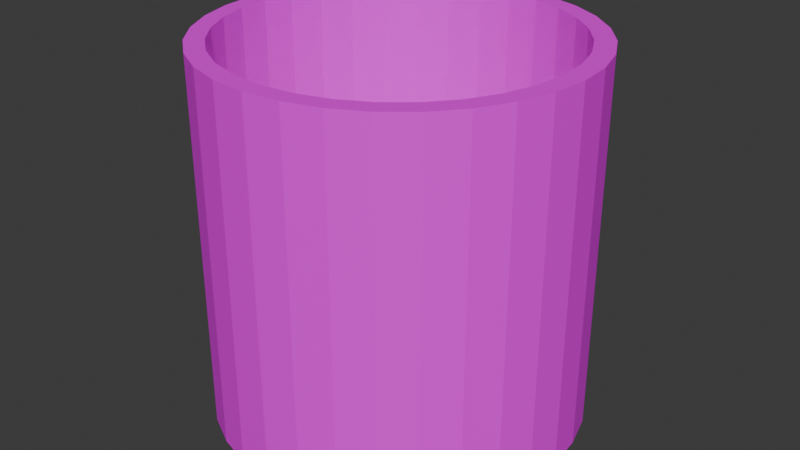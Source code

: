 # Source: Wicker_Basket.blend  (saved by Blender 4.0.36; exported with 4.5.12 LTS)
import bpy
from mathutils import Matrix  # noqa: F401  (used for matrix-valued properties, if any)

bpy.ops.wm.read_factory_settings(use_empty=True)
scene = bpy.context.scene
scene.name = 'Scene'

# ---- collections
col_collection = bpy.data.collections.new('Collection'); scene.collection.children.link(col_collection)

# ---- images (referenced by path relative to the original .blend; pixels are not part of the script)
import os
ASSET_DIR = os.environ.get("B2B_ASSET_DIR", "")  # directory of the original .blend (textures are referenced by path, not embedded)
HERE = os.path.dirname(os.path.abspath(__file__))  # packed textures are extracted next to this script under _unpacked/

def load_image(name, relpath, width, height, colorspace="sRGB"):
    """Load a texture the original file referenced (path relative to the .blend, or extracted next to this script)."""
    p = next((c for c in (os.path.join(HERE, relpath), os.path.join(ASSET_DIR, relpath)) if relpath and os.path.exists(c)), "")
    if p:
        img = bpy.data.images.load(p, check_existing=True)
        img.name = name
    else:  # same state as the original file: an image datablock whose file is absent (Cycles renders it pink)
        img = bpy.data.images.new(name, width, height)
        img.source = "FILE"
        img.filepath = "//" + (relpath or name)
    img.colorspace_settings.name = colorspace
    return img
img_floormulchbookatlas_png = load_image('FloorMulchBookAtlas.png', 'FloorMulchBookAtlas.png', 1024, 1024, 'sRGB')

# ---- materials (node trees are filled in below, after node groups)
mat_material_001 = bpy.data.materials.new('Material.001')
mat_material_001.use_transparent_shadow = False

# ---- material node trees
mat_material_001.use_nodes = True; mat_material_001.node_tree.nodes.clear()
_N = mat_material_001.node_tree.nodes; _L = mat_material_001.node_tree.links
n0 = _N.new('ShaderNodeBsdfPrincipled'); n0.name = 'Principled BSDF'; n0.location = (10, 300)
n0.inputs[3].default_value = 1.45
n1 = _N.new('ShaderNodeOutputMaterial'); n1.name = 'Material Output'; n1.location = (300, 300)
n2 = _N.new('ShaderNodeTexImage'); n2.name = 'Image Texture'; n2.location = (-280, 275)
n2.image = img_floormulchbookatlas_png
_L.new(n0.outputs[0], n1.inputs[0])
_L.new(n2.outputs[0], n0.inputs[0])
n1.is_active_output = True

# ---- world
world_world = bpy.data.worlds.new('World'); scene.world = world_world
world_world.use_nodes = True; world_world.node_tree.nodes.clear()
_N = world_world.node_tree.nodes; _L = world_world.node_tree.links
n0 = _N.new('ShaderNodeOutputWorld'); n0.name = 'World Output'; n0.location = (300, 300)
n1 = _N.new('ShaderNodeBackground'); n1.name = 'Background'; n1.location = (10, 300)
n1.inputs[0].default_value = (0.05088, 0.05088, 0.05088, 1.0)
_L.new(n1.outputs[0], n0.inputs[0])
n0.is_active_output = True
world_world.color = (0.05088, 0.05088, 0.05088)
world_world.use_sun_shadow = False
world_world.sun_shadow_jitter_overblur = 0.0

# ---- meshes
me_cylinder_096 = bpy.data.meshes.new('Cylinder.096')
me_cylinder_096.from_pydata([(-1.87e-06, -0.5977, -0.5977), (-0.002267, -0.4815, -0.5365), (-1.87e-06, 0.5977, -0.5977), (0.1166, -0.5977, -0.5862), (0.1024, -0.4815, -0.5262), (0.1166, 0.5977, -0.5862), (0.2287, -0.5977, -0.5522), (0.203, -0.4815, -0.4957), (0.2287, 0.5977, -0.5522), (0.3321, -0.5977, -0.497), (0.2958, -0.4815, -0.4461), (0.3321, 0.5977, -0.497), (0.3771, -0.4815, -0.3794), (0.4226, -0.5977, -0.4226), (0.4226, 0.5977, -0.4226), (0.497, -0.5977, -0.3321), (0.4438, -0.4815, -0.2981), (0.497, 0.5977, -0.3321), (0.5522, -0.5977, -0.2287), (0.4934, -0.4815, -0.2053), (0.5522, 0.5977, -0.2287), (0.5862, -0.5977, -0.1166), (0.5239, -0.4815, -0.1047), (0.5862, 0.5977, -0.1166), (0.5977, -0.5977, 2.613e-08), (0.5342, -0.4815, 2.105e-08), (0.5977, 0.5977, -2.613e-08), (0.5862, -0.5977, 0.1166), (0.5239, -0.4815, 0.1047), (0.5862, 0.5977, 0.1166), (0.5522, -0.5977, 0.2287), (0.4934, -0.4815, 0.2053), (0.5522, 0.5977, 0.2287), (0.497, -0.5977, 0.3321), (0.4438, -0.4815, 0.2981), (0.497, 0.5977, 0.3321), (0.4226, -0.5977, 0.4226), (0.3771, -0.4815, 0.3794), (0.4226, 0.5977, 0.4226), (0.3321, -0.5977, 0.497), (0.2958, -0.4815, 0.4461), (0.3321, 0.5977, 0.497), (0.203, -0.4815, 0.4957), (0.2287, -0.5977, 0.5522), (0.2287, 0.5977, 0.5522), (0.1024, -0.4815, 0.5262), (0.1166, -0.5977, 0.5862), (0.1166, 0.5977, 0.5862), (-0.002267, -0.4815, 0.5365), (-1.87e-06, -0.5977, 0.5977), (-1.87e-06, 0.5977, 0.5977), (-0.1166, -0.5977, 0.5862), (-0.1069, -0.4815, 0.5262), (-0.1166, 0.5977, 0.5862), (-0.2287, -0.5977, 0.5522), (-0.2076, -0.4815, 0.4957), (-0.2287, 0.5977, 0.5522), (-0.3321, -0.5977, 0.497), (-0.3003, -0.4815, 0.4461), (-0.3321, 0.5977, 0.497), (-0.4226, -0.5977, 0.4226), (-0.3816, -0.4815, 0.3794), (-0.4226, 0.5977, 0.4226), (-0.497, -0.5977, 0.3321), (-0.4483, -0.4815, 0.2981), (-0.497, 0.5977, 0.3321), (-0.5522, -0.5977, 0.2287), (-0.4979, -0.4815, 0.2053), (-0.5522, 0.5977, 0.2287), (-0.5284, -0.4815, 0.1047), (-0.5862, -0.5977, 0.1166), (-0.5862, 0.5977, 0.1166), (-0.5388, -0.4815, 2.105e-08), (-0.5977, -0.5977, 2.613e-08), (-0.5977, 0.5977, -2.613e-08), (-0.5284, -0.4815, -0.1047), (-0.5862, -0.5977, -0.1166), (-0.5862, 0.5977, -0.1166), (-0.4979, -0.4815, -0.2053), (-0.5522, -0.5977, -0.2287), (-0.5522, 0.5977, -0.2287), (-0.4483, -0.4815, -0.2981), (-0.497, -0.5977, -0.3321), (-0.497, 0.5977, -0.3321), (-0.3816, -0.4815, -0.3794), (-0.4226, -0.5977, -0.4226), (-0.4226, 0.5977, -0.4226), (-0.3003, -0.4815, -0.4461), (-0.3321, -0.5977, -0.497), (-0.3321, 0.5977, -0.497), (-0.2076, -0.4815, -0.4957), (-0.2287, -0.5977, -0.5522), (-0.2287, 0.5977, -0.5522), (-0.1069, -0.4815, -0.5262), (-0.1166, -0.5977, -0.5862), (-0.1166, 0.5977, -0.5862), (-0.4483, 0.5977, -0.2981), (-0.3003, 0.5977, -0.4461), (-0.3816, 0.5977, -0.3794), (-0.1069, 0.5977, -0.5262), (-0.2076, 0.5977, -0.4957), (0.1024, 0.5977, -0.5262), (-0.002267, 0.5977, -0.5365), (-0.5388, 0.5977, -2.613e-08), (-0.5284, 0.5977, -0.1047), (-0.5284, 0.5977, 0.1047), (-0.4483, 0.5977, 0.2981), (-0.3003, 0.5977, 0.4461), (-0.3816, 0.5977, 0.3794), (-0.4979, 0.5977, 0.2053), (-0.1069, 0.5977, 0.5262), (0.1024, 0.5977, 0.5262), (-0.002267, 0.5977, 0.5365), (0.3771, 0.5977, 0.3794), (0.2958, 0.5977, 0.4461), (0.4438, 0.5977, 0.2981), (0.203, 0.5977, 0.4957), (0.2958, 0.5977, -0.4461), (0.4438, 0.5977, -0.2981), (0.3771, 0.5977, -0.3794), (0.5342, 0.5977, -2.613e-08), (0.5239, 0.5977, 0.1047), (0.5239, 0.5977, -0.1047), (0.4934, 0.5977, -0.2053), (-0.4979, 0.5977, -0.2053), (0.203, 0.5977, -0.4957), (-0.2076, 0.5977, 0.4957), (0.4934, 0.5977, 0.2053)], [], [(0, 2, 5, 3), (3, 5, 8, 6), (6, 8, 11, 9), (9, 11, 14, 13), (13, 14, 17, 15), (15, 17, 20, 18), (18, 20, 23, 21), (21, 23, 26, 24), (24, 26, 29, 27), (27, 29, 32, 30), (30, 32, 35, 33), (33, 35, 38, 36), (36, 38, 41, 39), (39, 41, 44, 43), (43, 44, 47, 46), (46, 47, 50, 49), (49, 50, 53, 51), (51, 53, 56, 54), (54, 56, 59, 57), (57, 59, 62, 60), (60, 62, 65, 63), (63, 65, 68, 66), (66, 68, 71, 70), (70, 71, 74, 73), (73, 74, 77, 76), (76, 77, 80, 79), (79, 80, 83, 82), (82, 83, 86, 85), (85, 86, 89, 88), (88, 89, 92, 91), (109, 68, 65, 62, 59, 56, 53, 50, 47, 44, 41, 38, 35, 32, 29, 26, 23, 20, 17, 14, 11, 8, 5, 2, 95, 92, 89, 86, 83, 80, 124, 96, 98, 97, 100, 99, 102, 101, 125, 117, 119, 118, 123, 122, 120, 121, 127, 115, 113, 114, 116, 111, 112, 110, 126, 107, 108, 106), (80, 77, 74, 71, 68, 109, 105, 103, 104, 124), (91, 92, 95, 94), (94, 95, 2, 0), (94, 0, 3, 6, 9, 13, 15, 18, 21, 24, 27, 30, 33, 36, 39, 43, 46, 49, 51, 54, 57, 60, 63, 66, 70, 73, 76, 79, 82, 85, 88, 91), (102, 1, 4, 101), (101, 4, 7, 125), (125, 7, 10, 117), (117, 10, 12, 119), (12, 16, 118, 119), (16, 19, 123, 118), (19, 22, 122, 123), (22, 25, 120, 122), (25, 28, 121, 120), (28, 31, 127, 121), (31, 34, 115, 127), (34, 37, 113, 115), (37, 40, 114, 113), (40, 42, 116, 114), (42, 45, 111, 116), (45, 48, 112, 111), (48, 52, 110, 112), (52, 55, 126, 110), (55, 58, 107, 126), (58, 61, 108, 107), (108, 61, 64, 106), (106, 64, 67, 109), (109, 67, 69, 105), (105, 69, 72, 103), (103, 72, 75, 104), (104, 75, 78, 124), (124, 78, 81, 96), (96, 81, 84, 98), (98, 84, 87, 97), (97, 87, 90, 100), (100, 90, 93, 99), (99, 93, 1, 102), (90, 87, 84, 81, 78, 75, 72, 69, 67, 64, 61, 58, 55, 52, 48, 45, 42, 40, 37, 34, 31, 28, 25, 22, 19, 16, 12, 10, 7, 4, 1, 93)])
_uv = me_cylinder_096.uv_layers.new(name='UVMap')
_uv.uv.foreach_set('vector', [0.9929, 0.009696, 0.9929, 0.4838, 0.978, 0.4838, 0.978, 0.009696, 0.978, 0.009696, 0.978, 0.4838, 0.9631, 0.4838, 0.9631, 0.009696, 0.9631, 0.009696, 0.9631, 0.4838, 0.9483, 0.4838, 0.9483, 0.009696, 0.9483, 0.009696, 0.9483, 0.4838, 0.9334, 0.4838, 0.9334, 0.009696, 0.9334, 0.009696, 0.9334, 0.4838, 0.9185, 0.4838, 0.9185, 0.009696, 0.9185, 0.009696, 0.9185, 0.4838, 0.9036, 0.4838, 0.9036, 0.009696, 0.9036, 0.009696, 0.9036, 0.4838, 0.8887, 0.4838, 0.8887, 0.009696, 0.8887, 0.009696, 0.8887, 0.4838, 0.8738, 0.4838, 0.8738, 0.009696, 0.8738, 0.009696, 0.8738, 0.4838, 0.8589, 0.4838, 0.8589, 0.009696, 0.8589, 0.009696, 0.8589, 0.4838, 0.844, 0.4838, 0.844, 0.009696, 0.844, 0.009696, 0.844, 0.4838, 0.8291, 0.4838, 0.8291, 0.009696, 0.8291, 0.009696, 0.8291, 0.4838, 0.8143, 0.4838, 0.8143, 0.009696, 0.8143, 0.009696, 0.8143, 0.4838, 0.7994, 0.4838, 0.7994, 0.009696, 0.7994, 0.009696, 0.7994, 0.4838, 0.7845, 0.4838, 0.7845, 0.009696, 0.7845, 0.009696, 0.7845, 0.4838, 0.7696, 0.4838, 0.7696, 0.009696, 0.7696, 0.009696, 0.7696, 0.4838, 0.7547, 0.4838, 0.7547, 0.009696, 0.7547, 0.009696, 0.7547, 0.4838, 0.7398, 0.4838, 0.7398, 0.009696, 0.7398, 0.009696, 0.7398, 0.4838, 0.7249, 0.4838, 0.7249, 0.009696, 0.7249, 0.009696, 0.7249, 0.4838, 0.71, 0.4838, 0.71, 0.009696, 0.71, 0.009696, 0.71, 0.4838, 0.6951, 0.4838, 0.6951, 0.009696, 0.6951, 0.009696, 0.6951, 0.4838, 0.6802, 0.4838, 0.6802, 0.009696, 0.6802, 0.009696, 0.6802, 0.4838, 0.6654, 0.4838, 0.6654, 0.009696, 0.6654, 0.009696, 0.6654, 0.4838, 0.6505, 0.4838, 0.6505, 0.009696, 0.6505, 0.009696, 0.6505, 0.4838, 0.6356, 0.4838, 0.6356, 0.009696, 0.6356, 0.009696, 0.6356, 0.4838, 0.6207, 0.4838, 0.6207, 0.009696, 0.6207, 0.009696, 0.6207, 0.4838, 0.6058, 0.4838, 0.6058, 0.009696, 0.6058, 0.009696, 0.6058, 0.4838, 0.5909, 0.4838, 0.5909, 0.009696, 0.5909, 0.009696, 0.5909, 0.4838, 0.576, 0.4838, 0.576, 0.009696, 0.576, 0.009696, 0.576, 0.4838, 0.5611, 0.4838, 0.5611, 0.009696, 0.5611, 0.009696, 0.5611, 0.4838, 0.5462, 0.4838, 0.5462, 0.009696, 0.5696, 0.1667, 0.5498, 0.1581, 0.5699, 0.1205, 0.597, 0.08758, 0.6299, 0.06053, 0.6675, 0.04043, 0.7083, 0.02805, 0.7508, 0.02387, 0.7932, 0.02805, 0.834, 0.04043, 0.8716, 0.06053, 0.9046, 0.08758, 0.9316, 0.1205, 0.9517, 0.1581, 0.9641, 0.199, 0.9683, 0.2414, 0.9641, 0.2838, 0.9517, 0.3246, 0.9316, 0.3622, 0.9046, 0.3952, 0.8716, 0.4222, 0.834, 0.4423, 0.7932, 0.4547, 0.7508, 0.4589, 0.7083, 0.4547, 0.6675, 0.4423, 0.6299, 0.4222, 0.597, 0.3952, 0.5699, 0.3622, 0.5498, 0.3246, 0.5696, 0.3161, 0.5876, 0.3499, 0.6119, 0.3794, 0.6415, 0.4037, 0.6752, 0.4218, 0.7119, 0.4329, 0.7499, 0.4366, 0.788, 0.4329, 0.8247, 0.4218, 0.8584, 0.4037, 0.888, 0.3794, 0.9123, 0.3499, 0.9303, 0.3161, 0.9414, 0.2795, 0.9452, 0.2414, 0.9414, 0.2033, 0.9303, 0.1667, 0.9123, 0.1329, 0.888, 0.1033, 0.8584, 0.07906, 0.8247, 0.06101, 0.788, 0.0499, 0.7499, 0.04615, 0.7119, 0.0499, 0.6752, 0.06101, 0.6415, 0.07906, 0.6119, 0.1033, 0.5876, 0.1329, 0.5498, 0.3246, 0.5374, 0.2838, 0.5333, 0.2414, 0.5374, 0.199, 0.5498, 0.1581, 0.5696, 0.1667, 0.5585, 0.2033, 0.5547, 0.2414, 0.5585, 0.2795, 0.5696, 0.3161, 0.5462, 0.009696, 0.5462, 0.4838, 0.5313, 0.4838, 0.5313, 0.009696, 0.5313, 0.009696, 0.5313, 0.4838, 0.5165, 0.4838, 0.5165, 0.009696, 0.7032, 0.4854, 0.75, 0.49, 0.7968, 0.4854, 0.8418, 0.4717, 0.8833, 0.4496, 0.9197, 0.4197, 0.9496, 0.3833, 0.9717, 0.3418, 0.9854, 0.2968, 0.99, 0.25, 0.9854, 0.2032, 0.9717, 0.1582, 0.9496, 0.1167, 0.9197, 0.08029, 0.8833, 0.05045, 0.8418, 0.02827, 0.7968, 0.01461, 0.75, 0.01, 0.7032, 0.01461, 0.6582, 0.02827, 0.6167, 0.05045, 0.5803, 0.08029, 0.5504, 0.1167, 0.5283, 0.1582, 0.5146, 0.2032, 0.51, 0.25, 0.5146, 0.2968, 0.5283, 0.3418, 0.5504, 0.3833, 0.5803, 0.4197, 0.6167, 0.4496, 0.6582, 0.4717, 0.9929, 0.4611, 0.9929, 0.009696, 0.978, 0.009696, 0.978, 0.4611, 0.978, 0.4611, 0.978, 0.009696, 0.9631, 0.009696, 0.9631, 0.4611, 0.9631, 0.4611, 0.9631, 0.009696, 0.9483, 0.009696, 0.9483, 0.4611, 0.9483, 0.4611, 0.9483, 0.009696, 0.9334, 0.009696, 0.9334, 0.4611, 0.9334, 0.009696, 0.9185, 0.009696, 0.9185, 0.4611, 0.9334, 0.4611, 0.9185, 0.009696, 0.9036, 0.009696, 0.9036, 0.4611, 0.9185, 0.4611, 0.9036, 0.009696, 0.8887, 0.009696, 0.8887, 0.4611, 0.9036, 0.4611, 0.8887, 0.009696, 0.8738, 0.009696, 0.8738, 0.4611, 0.8887, 0.4611, 0.8738, 0.009696, 0.8589, 0.009696, 0.8589, 0.4611, 0.8738, 0.4611, 0.8589, 0.009696, 0.844, 0.009696, 0.844, 0.4611, 0.8589, 0.4611, 0.844, 0.009696, 0.8291, 0.009696, 0.8291, 0.4611, 0.844, 0.4611, 0.8291, 0.009696, 0.8143, 0.009696, 0.8143, 0.4611, 0.8291, 0.4611, 0.8143, 0.009696, 0.7994, 0.009696, 0.7994, 0.4611, 0.8143, 0.4611, 0.7994, 0.009696, 0.7845, 0.009696, 0.7845, 0.4611, 0.7994, 0.4611, 0.7845, 0.009696, 0.7696, 0.009696, 0.7696, 0.4611, 0.7845, 0.4611, 0.7696, 0.009696, 0.7547, 0.009696, 0.7547, 0.4611, 0.7696, 0.4611, 0.7547, 0.009696, 0.7398, 0.009696, 0.7398, 0.4611, 0.7547, 0.4611, 0.7398, 0.009696, 0.7249, 0.009696, 0.7249, 0.4611, 0.7398, 0.4611, 0.7249, 0.009696, 0.71, 0.009696, 0.71, 0.4611, 0.7249, 0.4611, 0.71, 0.009696, 0.6951, 0.009696, 0.6951, 0.4611, 0.71, 0.4611, 0.6951, 0.4611, 0.6951, 0.009696, 0.6802, 0.009696, 0.6802, 0.4611, 0.6802, 0.4611, 0.6802, 0.009696, 0.6654, 0.009696, 0.6654, 0.4611, 0.6654, 0.4611, 0.6654, 0.009696, 0.6505, 0.009696, 0.6505, 0.4611, 0.6505, 0.4611, 0.6505, 0.009696, 0.6356, 0.009696, 0.6356, 0.4611, 0.6356, 0.4611, 0.6356, 0.009696, 0.6207, 0.009696, 0.6207, 0.4611, 0.6207, 0.4611, 0.6207, 0.009696, 0.6058, 0.009696, 0.6058, 0.4611, 0.6058, 0.4611, 0.6058, 0.009696, 0.5909, 0.009696, 0.5909, 0.4611, 0.5909, 0.4611, 0.5909, 0.009696, 0.576, 0.009696, 0.576, 0.4611, 0.576, 0.4611, 0.576, 0.009696, 0.5611, 0.009696, 0.5611, 0.4611, 0.5611, 0.4611, 0.5611, 0.009696, 0.5462, 0.009696, 0.5462, 0.4611, 0.5462, 0.4611, 0.5462, 0.009696, 0.5313, 0.009696, 0.5313, 0.4611, 0.5313, 0.4611, 0.5313, 0.009696, 0.5165, 0.009696, 0.5165, 0.4611, 0.6582, 0.4717, 0.6167, 0.4496, 0.5803, 0.4197, 0.5504, 0.3833, 0.5283, 0.3418, 0.5146, 0.2968, 0.51, 0.25, 0.5146, 0.2032, 0.5283, 0.1582, 0.5504, 0.1167, 0.5803, 0.08029, 0.6167, 0.05045, 0.6582, 0.02827, 0.7032, 0.01461, 0.75, 0.01, 0.7968, 0.01461, 0.8418, 0.02827, 0.8833, 0.05045, 0.9197, 0.08029, 0.9496, 0.1167, 0.9717, 0.1582, 0.9854, 0.2032, 0.99, 0.25, 0.9854, 0.2968, 0.9717, 0.3418, 0.9496, 0.3833, 0.9197, 0.4197, 0.8833, 0.4496, 0.8418, 0.4717, 0.7968, 0.4854, 0.75, 0.49, 0.7032, 0.4854])
me_cylinder_096.materials.append(mat_material_001)
me_cylinder_096.update()

# ---- objects
ob_wickerbasket = bpy.data.objects.new('WickerBasket', me_cylinder_096)

# ---- transforms, parenting, visibility, modifiers, constraints
ob_wickerbasket.location = (0.0, 0.0, 0.6624)
ob_wickerbasket.rotation_euler = (1.571, 0.0, 0.0)

# ---- collection membership
col_collection.objects.link(ob_wickerbasket)

# ---- scene / render settings (as saved in the file)
scene.frame_start = 1; scene.frame_end = 250; scene.frame_set(1)
scene.render.engine = 'BLENDER_EEVEE_NEXT'
scene.cycles.sampling_pattern = 'TABULATED_SOBOL'
bpy.context.view_layer.update()

# ---- added for rendering (the .blend has no active camera and no usable light): camera, sun
cam_auto = bpy.data.cameras.new('AutoCamera')
cam_auto.lens = 50.0
cam_auto.sensor_width = 36.0
cam_auto.clip_end = 1000.0
ob_auto_camera = bpy.data.objects.new('AutoCamera', cam_auto)
scene.collection.objects.link(ob_auto_camera)
ob_auto_camera.location = (1.91571, -2.29886, 2.19499)
ob_auto_camera.rotation_euler = (1.09748, -7.21219e-08, 0.694738)
scene.camera = ob_auto_camera
light_auto_sun = bpy.data.lights.new('AutoSun', 'SUN')
light_auto_sun.energy = 3.0
light_auto_sun.angle = 0.0523599
ob_auto_sun = bpy.data.objects.new('AutoSun', light_auto_sun)
scene.collection.objects.link(ob_auto_sun)
ob_auto_sun.rotation_euler = (0.872665, 0.174533, 0.523599)
bpy.context.view_layer.update()

